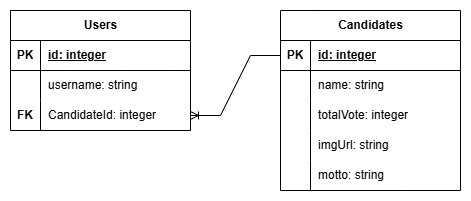

The diagram above was exported from draw.io. Its source (the exported page's mxGraphModel, read from the mxfile embedded in the PNG):
<mxGraphModel dx="794" dy="452" grid="1" gridSize="10" guides="1" tooltips="1" connect="1" arrows="1" fold="1" page="1" pageScale="1" pageWidth="850" pageHeight="1100" math="0" shadow="0">
  <root>
    <mxCell id="0" />
    <mxCell id="1" parent="0" />
    <mxCell id="OPYXmyQDFVVhR2H1U02C-1" value="Users" style="shape=table;startSize=30;container=1;collapsible=1;childLayout=tableLayout;fixedRows=1;rowLines=0;fontStyle=1;align=center;resizeLast=1;html=1;" vertex="1" parent="1">
      <mxGeometry x="210" y="160" width="180" height="120" as="geometry" />
    </mxCell>
    <mxCell id="OPYXmyQDFVVhR2H1U02C-2" value="" style="shape=tableRow;horizontal=0;startSize=0;swimlaneHead=0;swimlaneBody=0;fillColor=none;collapsible=0;dropTarget=0;points=[[0,0.5],[1,0.5]];portConstraint=eastwest;top=0;left=0;right=0;bottom=1;" vertex="1" parent="OPYXmyQDFVVhR2H1U02C-1">
      <mxGeometry y="30" width="180" height="30" as="geometry" />
    </mxCell>
    <mxCell id="OPYXmyQDFVVhR2H1U02C-3" value="PK" style="shape=partialRectangle;connectable=0;fillColor=none;top=0;left=0;bottom=0;right=0;fontStyle=1;overflow=hidden;whiteSpace=wrap;html=1;" vertex="1" parent="OPYXmyQDFVVhR2H1U02C-2">
      <mxGeometry width="30" height="30" as="geometry">
        <mxRectangle width="30" height="30" as="alternateBounds" />
      </mxGeometry>
    </mxCell>
    <mxCell id="OPYXmyQDFVVhR2H1U02C-4" value="id: integer" style="shape=partialRectangle;connectable=0;fillColor=none;top=0;left=0;bottom=0;right=0;align=left;spacingLeft=6;fontStyle=5;overflow=hidden;whiteSpace=wrap;html=1;" vertex="1" parent="OPYXmyQDFVVhR2H1U02C-2">
      <mxGeometry x="30" width="150" height="30" as="geometry">
        <mxRectangle width="150" height="30" as="alternateBounds" />
      </mxGeometry>
    </mxCell>
    <mxCell id="OPYXmyQDFVVhR2H1U02C-5" value="" style="shape=tableRow;horizontal=0;startSize=0;swimlaneHead=0;swimlaneBody=0;fillColor=none;collapsible=0;dropTarget=0;points=[[0,0.5],[1,0.5]];portConstraint=eastwest;top=0;left=0;right=0;bottom=0;" vertex="1" parent="OPYXmyQDFVVhR2H1U02C-1">
      <mxGeometry y="60" width="180" height="30" as="geometry" />
    </mxCell>
    <mxCell id="OPYXmyQDFVVhR2H1U02C-6" value="" style="shape=partialRectangle;connectable=0;fillColor=none;top=0;left=0;bottom=0;right=0;editable=1;overflow=hidden;whiteSpace=wrap;html=1;" vertex="1" parent="OPYXmyQDFVVhR2H1U02C-5">
      <mxGeometry width="30" height="30" as="geometry">
        <mxRectangle width="30" height="30" as="alternateBounds" />
      </mxGeometry>
    </mxCell>
    <mxCell id="OPYXmyQDFVVhR2H1U02C-7" value="username: string" style="shape=partialRectangle;connectable=0;fillColor=none;top=0;left=0;bottom=0;right=0;align=left;spacingLeft=6;overflow=hidden;whiteSpace=wrap;html=1;" vertex="1" parent="OPYXmyQDFVVhR2H1U02C-5">
      <mxGeometry x="30" width="150" height="30" as="geometry">
        <mxRectangle width="150" height="30" as="alternateBounds" />
      </mxGeometry>
    </mxCell>
    <mxCell id="OPYXmyQDFVVhR2H1U02C-8" value="" style="shape=tableRow;horizontal=0;startSize=0;swimlaneHead=0;swimlaneBody=0;fillColor=none;collapsible=0;dropTarget=0;points=[[0,0.5],[1,0.5]];portConstraint=eastwest;top=0;left=0;right=0;bottom=0;" vertex="1" parent="OPYXmyQDFVVhR2H1U02C-1">
      <mxGeometry y="90" width="180" height="30" as="geometry" />
    </mxCell>
    <mxCell id="OPYXmyQDFVVhR2H1U02C-9" value="FK" style="shape=partialRectangle;connectable=0;fillColor=none;top=0;left=0;bottom=0;right=0;editable=1;overflow=hidden;whiteSpace=wrap;html=1;fontStyle=1" vertex="1" parent="OPYXmyQDFVVhR2H1U02C-8">
      <mxGeometry width="30" height="30" as="geometry">
        <mxRectangle width="30" height="30" as="alternateBounds" />
      </mxGeometry>
    </mxCell>
    <mxCell id="OPYXmyQDFVVhR2H1U02C-10" value="CandidateId: integer" style="shape=partialRectangle;connectable=0;fillColor=none;top=0;left=0;bottom=0;right=0;align=left;spacingLeft=6;overflow=hidden;whiteSpace=wrap;html=1;" vertex="1" parent="OPYXmyQDFVVhR2H1U02C-8">
      <mxGeometry x="30" width="150" height="30" as="geometry">
        <mxRectangle width="150" height="30" as="alternateBounds" />
      </mxGeometry>
    </mxCell>
    <mxCell id="OPYXmyQDFVVhR2H1U02C-14" value="Candidates" style="shape=table;startSize=30;container=1;collapsible=1;childLayout=tableLayout;fixedRows=1;rowLines=0;fontStyle=1;align=center;resizeLast=1;html=1;" vertex="1" parent="1">
      <mxGeometry x="480" y="160" width="180" height="180" as="geometry" />
    </mxCell>
    <mxCell id="OPYXmyQDFVVhR2H1U02C-15" value="" style="shape=tableRow;horizontal=0;startSize=0;swimlaneHead=0;swimlaneBody=0;fillColor=none;collapsible=0;dropTarget=0;points=[[0,0.5],[1,0.5]];portConstraint=eastwest;top=0;left=0;right=0;bottom=1;" vertex="1" parent="OPYXmyQDFVVhR2H1U02C-14">
      <mxGeometry y="30" width="180" height="30" as="geometry" />
    </mxCell>
    <mxCell id="OPYXmyQDFVVhR2H1U02C-16" value="PK" style="shape=partialRectangle;connectable=0;fillColor=none;top=0;left=0;bottom=0;right=0;fontStyle=1;overflow=hidden;whiteSpace=wrap;html=1;" vertex="1" parent="OPYXmyQDFVVhR2H1U02C-15">
      <mxGeometry width="30" height="30" as="geometry">
        <mxRectangle width="30" height="30" as="alternateBounds" />
      </mxGeometry>
    </mxCell>
    <mxCell id="OPYXmyQDFVVhR2H1U02C-17" value="id: integer" style="shape=partialRectangle;connectable=0;fillColor=none;top=0;left=0;bottom=0;right=0;align=left;spacingLeft=6;fontStyle=5;overflow=hidden;whiteSpace=wrap;html=1;" vertex="1" parent="OPYXmyQDFVVhR2H1U02C-15">
      <mxGeometry x="30" width="150" height="30" as="geometry">
        <mxRectangle width="150" height="30" as="alternateBounds" />
      </mxGeometry>
    </mxCell>
    <mxCell id="OPYXmyQDFVVhR2H1U02C-18" value="" style="shape=tableRow;horizontal=0;startSize=0;swimlaneHead=0;swimlaneBody=0;fillColor=none;collapsible=0;dropTarget=0;points=[[0,0.5],[1,0.5]];portConstraint=eastwest;top=0;left=0;right=0;bottom=0;" vertex="1" parent="OPYXmyQDFVVhR2H1U02C-14">
      <mxGeometry y="60" width="180" height="30" as="geometry" />
    </mxCell>
    <mxCell id="OPYXmyQDFVVhR2H1U02C-19" value="" style="shape=partialRectangle;connectable=0;fillColor=none;top=0;left=0;bottom=0;right=0;editable=1;overflow=hidden;whiteSpace=wrap;html=1;" vertex="1" parent="OPYXmyQDFVVhR2H1U02C-18">
      <mxGeometry width="30" height="30" as="geometry">
        <mxRectangle width="30" height="30" as="alternateBounds" />
      </mxGeometry>
    </mxCell>
    <mxCell id="OPYXmyQDFVVhR2H1U02C-20" value="name: string" style="shape=partialRectangle;connectable=0;fillColor=none;top=0;left=0;bottom=0;right=0;align=left;spacingLeft=6;overflow=hidden;whiteSpace=wrap;html=1;" vertex="1" parent="OPYXmyQDFVVhR2H1U02C-18">
      <mxGeometry x="30" width="150" height="30" as="geometry">
        <mxRectangle width="150" height="30" as="alternateBounds" />
      </mxGeometry>
    </mxCell>
    <mxCell id="OPYXmyQDFVVhR2H1U02C-21" value="" style="shape=tableRow;horizontal=0;startSize=0;swimlaneHead=0;swimlaneBody=0;fillColor=none;collapsible=0;dropTarget=0;points=[[0,0.5],[1,0.5]];portConstraint=eastwest;top=0;left=0;right=0;bottom=0;" vertex="1" parent="OPYXmyQDFVVhR2H1U02C-14">
      <mxGeometry y="90" width="180" height="30" as="geometry" />
    </mxCell>
    <mxCell id="OPYXmyQDFVVhR2H1U02C-22" value="" style="shape=partialRectangle;connectable=0;fillColor=none;top=0;left=0;bottom=0;right=0;editable=1;overflow=hidden;whiteSpace=wrap;html=1;" vertex="1" parent="OPYXmyQDFVVhR2H1U02C-21">
      <mxGeometry width="30" height="30" as="geometry">
        <mxRectangle width="30" height="30" as="alternateBounds" />
      </mxGeometry>
    </mxCell>
    <mxCell id="OPYXmyQDFVVhR2H1U02C-23" value="totalVote: integer" style="shape=partialRectangle;connectable=0;fillColor=none;top=0;left=0;bottom=0;right=0;align=left;spacingLeft=6;overflow=hidden;whiteSpace=wrap;html=1;" vertex="1" parent="OPYXmyQDFVVhR2H1U02C-21">
      <mxGeometry x="30" width="150" height="30" as="geometry">
        <mxRectangle width="150" height="30" as="alternateBounds" />
      </mxGeometry>
    </mxCell>
    <mxCell id="OPYXmyQDFVVhR2H1U02C-24" value="" style="shape=tableRow;horizontal=0;startSize=0;swimlaneHead=0;swimlaneBody=0;fillColor=none;collapsible=0;dropTarget=0;points=[[0,0.5],[1,0.5]];portConstraint=eastwest;top=0;left=0;right=0;bottom=0;" vertex="1" parent="OPYXmyQDFVVhR2H1U02C-14">
      <mxGeometry y="120" width="180" height="30" as="geometry" />
    </mxCell>
    <mxCell id="OPYXmyQDFVVhR2H1U02C-25" value="" style="shape=partialRectangle;connectable=0;fillColor=none;top=0;left=0;bottom=0;right=0;editable=1;overflow=hidden;whiteSpace=wrap;html=1;" vertex="1" parent="OPYXmyQDFVVhR2H1U02C-24">
      <mxGeometry width="30" height="30" as="geometry">
        <mxRectangle width="30" height="30" as="alternateBounds" />
      </mxGeometry>
    </mxCell>
    <mxCell id="OPYXmyQDFVVhR2H1U02C-26" value="imgUrl: string" style="shape=partialRectangle;connectable=0;fillColor=none;top=0;left=0;bottom=0;right=0;align=left;spacingLeft=6;overflow=hidden;whiteSpace=wrap;html=1;" vertex="1" parent="OPYXmyQDFVVhR2H1U02C-24">
      <mxGeometry x="30" width="150" height="30" as="geometry">
        <mxRectangle width="150" height="30" as="alternateBounds" />
      </mxGeometry>
    </mxCell>
    <mxCell id="OPYXmyQDFVVhR2H1U02C-27" value="" style="shape=tableRow;horizontal=0;startSize=0;swimlaneHead=0;swimlaneBody=0;fillColor=none;collapsible=0;dropTarget=0;points=[[0,0.5],[1,0.5]];portConstraint=eastwest;top=0;left=0;right=0;bottom=0;" vertex="1" parent="OPYXmyQDFVVhR2H1U02C-14">
      <mxGeometry y="150" width="180" height="30" as="geometry" />
    </mxCell>
    <mxCell id="OPYXmyQDFVVhR2H1U02C-28" value="" style="shape=partialRectangle;connectable=0;fillColor=none;top=0;left=0;bottom=0;right=0;editable=1;overflow=hidden;whiteSpace=wrap;html=1;" vertex="1" parent="OPYXmyQDFVVhR2H1U02C-27">
      <mxGeometry width="30" height="30" as="geometry">
        <mxRectangle width="30" height="30" as="alternateBounds" />
      </mxGeometry>
    </mxCell>
    <mxCell id="OPYXmyQDFVVhR2H1U02C-29" value="motto: string" style="shape=partialRectangle;connectable=0;fillColor=none;top=0;left=0;bottom=0;right=0;align=left;spacingLeft=6;overflow=hidden;whiteSpace=wrap;html=1;" vertex="1" parent="OPYXmyQDFVVhR2H1U02C-27">
      <mxGeometry x="30" width="150" height="30" as="geometry">
        <mxRectangle width="150" height="30" as="alternateBounds" />
      </mxGeometry>
    </mxCell>
    <mxCell id="OPYXmyQDFVVhR2H1U02C-30" value="" style="edgeStyle=entityRelationEdgeStyle;fontSize=12;html=1;endArrow=ERoneToMany;rounded=0;exitX=0;exitY=0.5;exitDx=0;exitDy=0;entryX=1;entryY=0.5;entryDx=0;entryDy=0;" edge="1" parent="1" source="OPYXmyQDFVVhR2H1U02C-15" target="OPYXmyQDFVVhR2H1U02C-8">
      <mxGeometry width="100" height="100" relative="1" as="geometry">
        <mxPoint x="360" y="290" as="sourcePoint" />
        <mxPoint x="460" y="190" as="targetPoint" />
      </mxGeometry>
    </mxCell>
  </root>
</mxGraphModel>